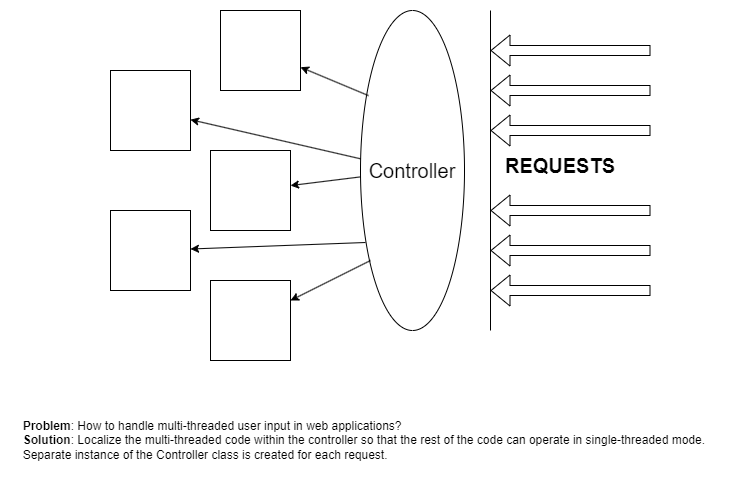

The diagram above was exported from draw.io. Its source (the exported page's mxGraphModel, read from the mxfile embedded in the PNG):
<mxGraphModel dx="2058" dy="1188" grid="1" gridSize="10" guides="1" tooltips="1" connect="1" arrows="1" fold="1" page="1" pageScale="1" pageWidth="827" pageHeight="1169" math="0" shadow="0">
  <root>
    <mxCell id="WIyWlLk6GJQsqaUBKTNV-0" />
    <mxCell id="WIyWlLk6GJQsqaUBKTNV-1" parent="WIyWlLk6GJQsqaUBKTNV-0" />
    <mxCell id="0tNFtu_YL_IUfNufug4u-0" value="&lt;div style=&quot;text-align: justify;&quot;&gt;&lt;b style=&quot;background-color: initial;&quot;&gt;Problem&lt;/b&gt;&lt;span style=&quot;background-color: initial;&quot;&gt;:&amp;nbsp;&lt;/span&gt;&lt;span style=&quot;background-color: initial;&quot;&gt;How to handle multi-threaded user input in web applications?&lt;/span&gt;&lt;/div&gt;&lt;div style=&quot;text-align: justify;&quot;&gt;&lt;b style=&quot;font-weight: bold; background-color: initial;&quot;&gt;Solution&lt;/b&gt;&lt;span style=&quot;background-color: initial;&quot;&gt;:&amp;nbsp;&lt;/span&gt;&lt;span style=&quot;background-color: initial;&quot;&gt;Localize the multi-threaded code within the controller so that the rest of the code can operate in single-threaded mode.&amp;nbsp;&lt;/span&gt;&lt;/div&gt;&lt;div style=&quot;text-align: justify;&quot;&gt;&lt;span style=&quot;background-color: initial;&quot;&gt;Separate instance of the Controller class is created for each request.&lt;/span&gt;&lt;/div&gt;" style="text;html=1;align=center;verticalAlign=middle;resizable=0;points=[];autosize=1;strokeColor=none;fillColor=none;sketch=0;" parent="WIyWlLk6GJQsqaUBKTNV-1" vertex="1">
      <mxGeometry x="40" y="480" width="710" height="60" as="geometry" />
    </mxCell>
    <mxCell id="fEq7mtsaMuW97fuWMZ8b-0" value="" style="endArrow=none;html=1;rounded=0;" parent="WIyWlLk6GJQsqaUBKTNV-1" edge="1">
      <mxGeometry width="50" height="50" relative="1" as="geometry">
        <mxPoint x="520" y="400" as="sourcePoint" />
        <mxPoint x="520" y="80" as="targetPoint" />
      </mxGeometry>
    </mxCell>
    <mxCell id="fEq7mtsaMuW97fuWMZ8b-2" value="" style="shape=flexArrow;endArrow=classic;html=1;rounded=0;" parent="WIyWlLk6GJQsqaUBKTNV-1" edge="1">
      <mxGeometry width="50" height="50" relative="1" as="geometry">
        <mxPoint x="680" y="120" as="sourcePoint" />
        <mxPoint x="520" y="120" as="targetPoint" />
      </mxGeometry>
    </mxCell>
    <mxCell id="fEq7mtsaMuW97fuWMZ8b-3" value="" style="shape=flexArrow;endArrow=classic;html=1;rounded=0;" parent="WIyWlLk6GJQsqaUBKTNV-1" edge="1">
      <mxGeometry width="50" height="50" relative="1" as="geometry">
        <mxPoint x="680" y="160" as="sourcePoint" />
        <mxPoint x="520" y="160" as="targetPoint" />
      </mxGeometry>
    </mxCell>
    <mxCell id="fEq7mtsaMuW97fuWMZ8b-4" value="" style="shape=flexArrow;endArrow=classic;html=1;rounded=0;" parent="WIyWlLk6GJQsqaUBKTNV-1" edge="1">
      <mxGeometry width="50" height="50" relative="1" as="geometry">
        <mxPoint x="680" y="200" as="sourcePoint" />
        <mxPoint x="520" y="200" as="targetPoint" />
      </mxGeometry>
    </mxCell>
    <mxCell id="fEq7mtsaMuW97fuWMZ8b-6" value="" style="shape=flexArrow;endArrow=classic;html=1;rounded=0;" parent="WIyWlLk6GJQsqaUBKTNV-1" edge="1">
      <mxGeometry width="50" height="50" relative="1" as="geometry">
        <mxPoint x="680" y="280" as="sourcePoint" />
        <mxPoint x="520" y="280" as="targetPoint" />
      </mxGeometry>
    </mxCell>
    <mxCell id="fEq7mtsaMuW97fuWMZ8b-7" value="" style="shape=flexArrow;endArrow=classic;html=1;rounded=0;" parent="WIyWlLk6GJQsqaUBKTNV-1" edge="1">
      <mxGeometry width="50" height="50" relative="1" as="geometry">
        <mxPoint x="680" y="320" as="sourcePoint" />
        <mxPoint x="520" y="320" as="targetPoint" />
      </mxGeometry>
    </mxCell>
    <mxCell id="fEq7mtsaMuW97fuWMZ8b-8" value="" style="shape=flexArrow;endArrow=classic;html=1;rounded=0;" parent="WIyWlLk6GJQsqaUBKTNV-1" edge="1">
      <mxGeometry width="50" height="50" relative="1" as="geometry">
        <mxPoint x="680" y="360" as="sourcePoint" />
        <mxPoint x="520" y="360" as="targetPoint" />
      </mxGeometry>
    </mxCell>
    <mxCell id="fEq7mtsaMuW97fuWMZ8b-9" value="&lt;font style=&quot;font-size: 20px;&quot;&gt;REQUESTS&lt;/font&gt;" style="text;html=1;strokeColor=none;fillColor=none;align=center;verticalAlign=middle;whiteSpace=wrap;rounded=0;fontStyle=1" parent="WIyWlLk6GJQsqaUBKTNV-1" vertex="1">
      <mxGeometry x="560" y="220" width="60" height="30" as="geometry" />
    </mxCell>
    <mxCell id="fEq7mtsaMuW97fuWMZ8b-10" value="Controller" style="ellipse;whiteSpace=wrap;html=1;fontSize=20;" parent="WIyWlLk6GJQsqaUBKTNV-1" vertex="1">
      <mxGeometry x="390" y="80" width="104" height="320" as="geometry" />
    </mxCell>
    <mxCell id="fEq7mtsaMuW97fuWMZ8b-11" value="" style="whiteSpace=wrap;html=1;aspect=fixed;fontSize=20;" parent="WIyWlLk6GJQsqaUBKTNV-1" vertex="1">
      <mxGeometry x="250" y="80" width="80" height="80" as="geometry" />
    </mxCell>
    <mxCell id="fEq7mtsaMuW97fuWMZ8b-12" value="" style="whiteSpace=wrap;html=1;aspect=fixed;fontSize=20;" parent="WIyWlLk6GJQsqaUBKTNV-1" vertex="1">
      <mxGeometry x="140" y="140" width="80" height="80" as="geometry" />
    </mxCell>
    <mxCell id="fEq7mtsaMuW97fuWMZ8b-13" value="" style="whiteSpace=wrap;html=1;aspect=fixed;fontSize=20;" parent="WIyWlLk6GJQsqaUBKTNV-1" vertex="1">
      <mxGeometry x="240" y="220" width="80" height="80" as="geometry" />
    </mxCell>
    <mxCell id="fEq7mtsaMuW97fuWMZ8b-14" value="" style="whiteSpace=wrap;html=1;aspect=fixed;fontSize=20;" parent="WIyWlLk6GJQsqaUBKTNV-1" vertex="1">
      <mxGeometry x="140" y="280" width="80" height="80" as="geometry" />
    </mxCell>
    <mxCell id="fEq7mtsaMuW97fuWMZ8b-15" value="" style="whiteSpace=wrap;html=1;aspect=fixed;fontSize=20;" parent="WIyWlLk6GJQsqaUBKTNV-1" vertex="1">
      <mxGeometry x="240" y="350" width="80" height="80" as="geometry" />
    </mxCell>
    <mxCell id="fEq7mtsaMuW97fuWMZ8b-16" value="" style="endArrow=classic;html=1;rounded=0;fontSize=20;exitX=0.077;exitY=0.266;exitDx=0;exitDy=0;exitPerimeter=0;" parent="WIyWlLk6GJQsqaUBKTNV-1" source="fEq7mtsaMuW97fuWMZ8b-10" target="fEq7mtsaMuW97fuWMZ8b-11" edge="1">
      <mxGeometry width="50" height="50" relative="1" as="geometry">
        <mxPoint x="400" y="430" as="sourcePoint" />
        <mxPoint x="450" y="380" as="targetPoint" />
      </mxGeometry>
    </mxCell>
    <mxCell id="fEq7mtsaMuW97fuWMZ8b-17" value="" style="endArrow=classic;html=1;rounded=0;fontSize=20;" parent="WIyWlLk6GJQsqaUBKTNV-1" source="fEq7mtsaMuW97fuWMZ8b-10" target="fEq7mtsaMuW97fuWMZ8b-12" edge="1">
      <mxGeometry width="50" height="50" relative="1" as="geometry">
        <mxPoint x="408.0079999999998" y="175.1199999999999" as="sourcePoint" />
        <mxPoint x="340" y="146.70987334271535" as="targetPoint" />
      </mxGeometry>
    </mxCell>
    <mxCell id="fEq7mtsaMuW97fuWMZ8b-18" value="" style="endArrow=classic;html=1;rounded=0;fontSize=20;" parent="WIyWlLk6GJQsqaUBKTNV-1" source="fEq7mtsaMuW97fuWMZ8b-10" target="fEq7mtsaMuW97fuWMZ8b-13" edge="1">
      <mxGeometry width="50" height="50" relative="1" as="geometry">
        <mxPoint x="400.1387500653327" y="238.3195383030029" as="sourcePoint" />
        <mxPoint x="230" y="199.16030534351148" as="targetPoint" />
      </mxGeometry>
    </mxCell>
    <mxCell id="fEq7mtsaMuW97fuWMZ8b-19" value="" style="endArrow=classic;html=1;rounded=0;fontSize=20;exitX=0.048;exitY=0.725;exitDx=0;exitDy=0;exitPerimeter=0;" parent="WIyWlLk6GJQsqaUBKTNV-1" source="fEq7mtsaMuW97fuWMZ8b-10" target="fEq7mtsaMuW97fuWMZ8b-14" edge="1">
      <mxGeometry width="50" height="50" relative="1" as="geometry">
        <mxPoint x="400.041465148106" y="256.3883444490034" as="sourcePoint" />
        <mxPoint x="330" y="265.06172839506166" as="targetPoint" />
      </mxGeometry>
    </mxCell>
    <mxCell id="fEq7mtsaMuW97fuWMZ8b-20" value="" style="endArrow=classic;html=1;rounded=0;fontSize=20;" parent="WIyWlLk6GJQsqaUBKTNV-1" target="fEq7mtsaMuW97fuWMZ8b-15" edge="1">
      <mxGeometry width="50" height="50" relative="1" as="geometry">
        <mxPoint x="400" y="330" as="sourcePoint" />
        <mxPoint x="230" y="328.51157252362873" as="targetPoint" />
      </mxGeometry>
    </mxCell>
  </root>
</mxGraphModel>